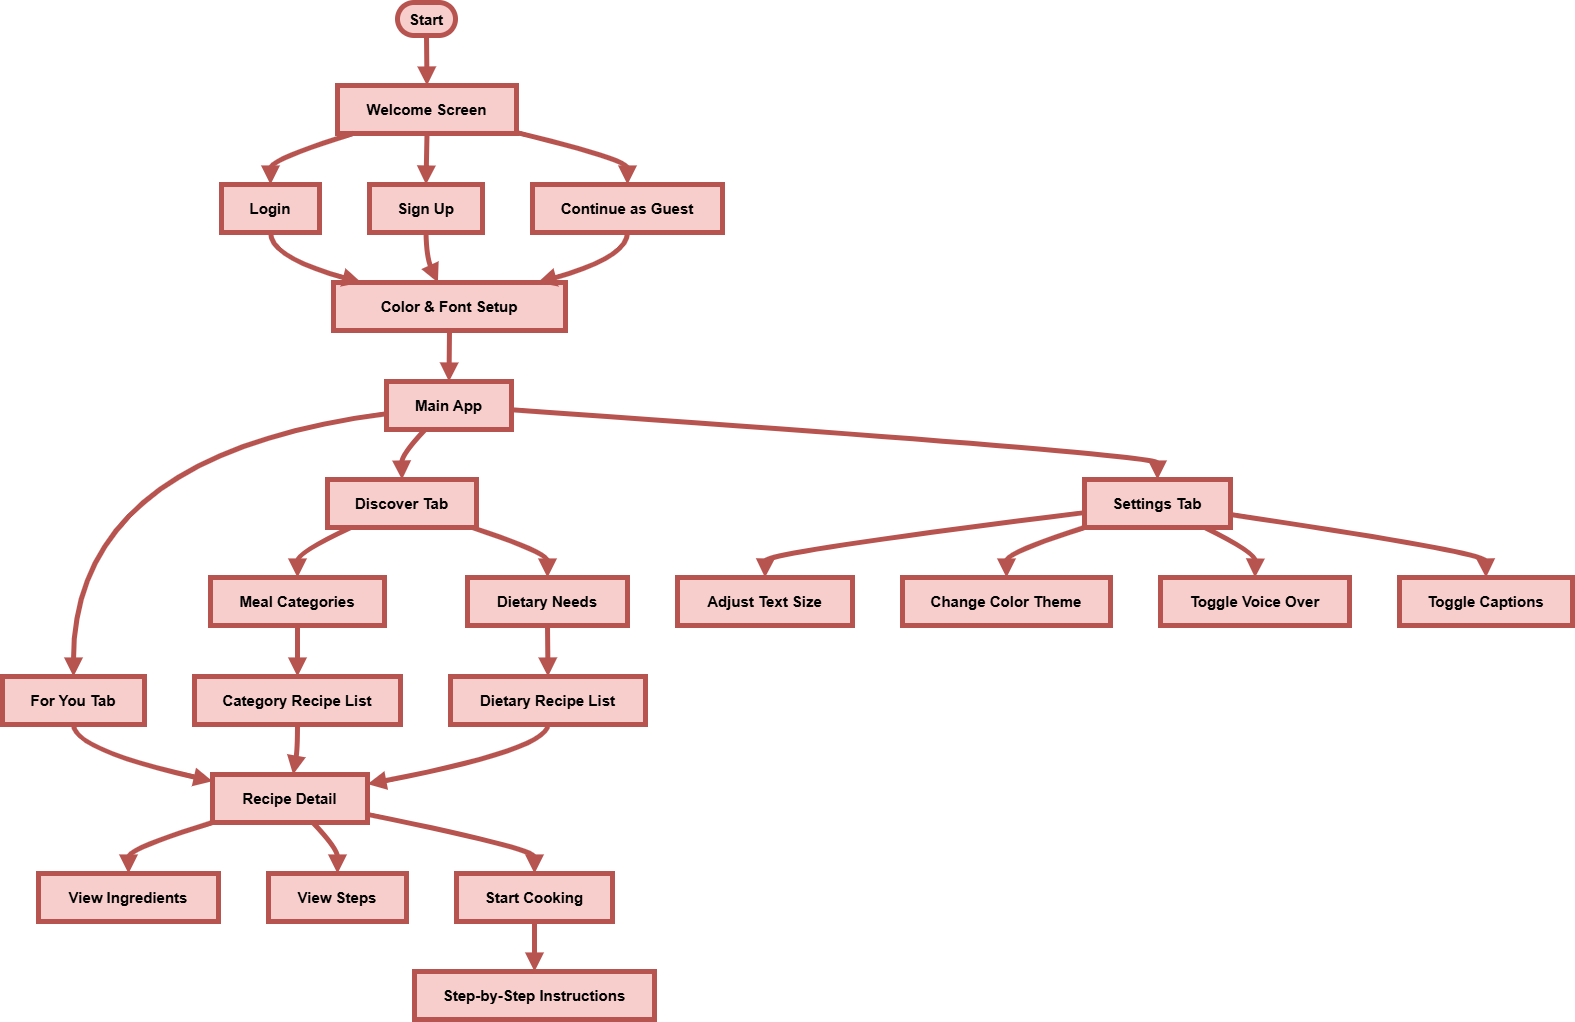

The diagram above was exported from draw.io. Its source (the exported page's mxGraphModel, read from the mxfile embedded in the PNG):
<mxGraphModel dx="1050" dy="557" grid="0" gridSize="10" guides="0" tooltips="1" connect="1" arrows="1" fold="1" page="1" pageScale="1" pageWidth="827" pageHeight="1169" math="0" shadow="0">
  <root>
    <mxCell id="WIyWlLk6GJQsqaUBKTNV-0" />
    <mxCell id="WIyWlLk6GJQsqaUBKTNV-1" parent="WIyWlLk6GJQsqaUBKTNV-0" />
    <mxCell id="h2UNQtG83unIj-Nm7jf2-301" value="Start" style="rounded=1;whiteSpace=wrap;arcSize=50;strokeWidth=5;fillColor=#f8cecc;strokeColor=#b85450;fontSize=15;fontStyle=1" vertex="1" parent="WIyWlLk6GJQsqaUBKTNV-1">
      <mxGeometry x="415" y="139" width="58" height="33" as="geometry" />
    </mxCell>
    <mxCell id="h2UNQtG83unIj-Nm7jf2-302" value="Welcome Screen" style="whiteSpace=wrap;strokeWidth=5;fillColor=#f8cecc;strokeColor=#b85450;fontSize=15;fontStyle=1" vertex="1" parent="WIyWlLk6GJQsqaUBKTNV-1">
      <mxGeometry x="355" y="222" width="179" height="48" as="geometry" />
    </mxCell>
    <mxCell id="h2UNQtG83unIj-Nm7jf2-303" value="Login" style="whiteSpace=wrap;strokeWidth=5;fillColor=#f8cecc;strokeColor=#b85450;fontSize=15;fontStyle=1" vertex="1" parent="WIyWlLk6GJQsqaUBKTNV-1">
      <mxGeometry x="239" y="321" width="98" height="48" as="geometry" />
    </mxCell>
    <mxCell id="h2UNQtG83unIj-Nm7jf2-304" value="Sign Up" style="whiteSpace=wrap;strokeWidth=5;fillColor=#f8cecc;strokeColor=#b85450;fontSize=15;fontStyle=1" vertex="1" parent="WIyWlLk6GJQsqaUBKTNV-1">
      <mxGeometry x="387" y="321" width="113" height="48" as="geometry" />
    </mxCell>
    <mxCell id="h2UNQtG83unIj-Nm7jf2-305" value="Continue as Guest" style="whiteSpace=wrap;strokeWidth=5;fillColor=#f8cecc;strokeColor=#b85450;fontSize=15;fontStyle=1" vertex="1" parent="WIyWlLk6GJQsqaUBKTNV-1">
      <mxGeometry x="550" y="321" width="190" height="48" as="geometry" />
    </mxCell>
    <mxCell id="h2UNQtG83unIj-Nm7jf2-306" value="Color &amp; Font Setup" style="whiteSpace=wrap;strokeWidth=5;fillColor=#f8cecc;strokeColor=#b85450;fontSize=15;fontStyle=1" vertex="1" parent="WIyWlLk6GJQsqaUBKTNV-1">
      <mxGeometry x="351" y="419" width="232" height="48" as="geometry" />
    </mxCell>
    <mxCell id="h2UNQtG83unIj-Nm7jf2-307" value="Main App" style="whiteSpace=wrap;strokeWidth=5;fillColor=#f8cecc;strokeColor=#b85450;fontSize=15;fontStyle=1" vertex="1" parent="WIyWlLk6GJQsqaUBKTNV-1">
      <mxGeometry x="404" y="518" width="125" height="48" as="geometry" />
    </mxCell>
    <mxCell id="h2UNQtG83unIj-Nm7jf2-308" value="For You Tab" style="whiteSpace=wrap;strokeWidth=5;fillColor=#f8cecc;strokeColor=#b85450;fontSize=15;fontStyle=1" vertex="1" parent="WIyWlLk6GJQsqaUBKTNV-1">
      <mxGeometry x="20" y="813" width="142" height="48" as="geometry" />
    </mxCell>
    <mxCell id="h2UNQtG83unIj-Nm7jf2-309" value="Discover Tab" style="whiteSpace=wrap;strokeWidth=5;fillColor=#f8cecc;strokeColor=#b85450;fontSize=15;fontStyle=1" vertex="1" parent="WIyWlLk6GJQsqaUBKTNV-1">
      <mxGeometry x="345" y="616" width="149" height="48" as="geometry" />
    </mxCell>
    <mxCell id="h2UNQtG83unIj-Nm7jf2-310" value="Settings Tab" style="whiteSpace=wrap;strokeWidth=5;fillColor=#f8cecc;strokeColor=#b85450;fontSize=15;fontStyle=1" vertex="1" parent="WIyWlLk6GJQsqaUBKTNV-1">
      <mxGeometry x="1102" y="616" width="146" height="48" as="geometry" />
    </mxCell>
    <mxCell id="h2UNQtG83unIj-Nm7jf2-311" value="Recipe Detail" style="whiteSpace=wrap;strokeWidth=5;fillColor=#f8cecc;strokeColor=#b85450;fontSize=15;fontStyle=1" vertex="1" parent="WIyWlLk6GJQsqaUBKTNV-1">
      <mxGeometry x="230" y="911" width="155" height="48" as="geometry" />
    </mxCell>
    <mxCell id="h2UNQtG83unIj-Nm7jf2-312" value="Meal Categories" style="whiteSpace=wrap;strokeWidth=5;fillColor=#f8cecc;strokeColor=#b85450;fontSize=15;fontStyle=1" vertex="1" parent="WIyWlLk6GJQsqaUBKTNV-1">
      <mxGeometry x="228" y="714" width="174" height="48" as="geometry" />
    </mxCell>
    <mxCell id="h2UNQtG83unIj-Nm7jf2-313" value="Dietary Needs" style="whiteSpace=wrap;strokeWidth=5;fillColor=#f8cecc;strokeColor=#b85450;fontSize=15;fontStyle=1" vertex="1" parent="WIyWlLk6GJQsqaUBKTNV-1">
      <mxGeometry x="485" y="714" width="160" height="48" as="geometry" />
    </mxCell>
    <mxCell id="h2UNQtG83unIj-Nm7jf2-314" value="Category Recipe List" style="whiteSpace=wrap;strokeWidth=5;fillColor=#f8cecc;strokeColor=#b85450;fontSize=15;fontStyle=1" vertex="1" parent="WIyWlLk6GJQsqaUBKTNV-1">
      <mxGeometry x="212" y="813" width="206" height="48" as="geometry" />
    </mxCell>
    <mxCell id="h2UNQtG83unIj-Nm7jf2-315" value="Dietary Recipe List" style="whiteSpace=wrap;strokeWidth=5;fillColor=#f8cecc;strokeColor=#b85450;fontSize=15;fontStyle=1" vertex="1" parent="WIyWlLk6GJQsqaUBKTNV-1">
      <mxGeometry x="468" y="813" width="195" height="48" as="geometry" />
    </mxCell>
    <mxCell id="h2UNQtG83unIj-Nm7jf2-316" value="View Ingredients" style="whiteSpace=wrap;strokeWidth=5;fillColor=#f8cecc;strokeColor=#b85450;fontSize=15;fontStyle=1" vertex="1" parent="WIyWlLk6GJQsqaUBKTNV-1">
      <mxGeometry x="56" y="1010" width="180" height="48" as="geometry" />
    </mxCell>
    <mxCell id="h2UNQtG83unIj-Nm7jf2-317" value="View Steps" style="whiteSpace=wrap;strokeWidth=5;fillColor=#f8cecc;strokeColor=#b85450;fontSize=15;fontStyle=1" vertex="1" parent="WIyWlLk6GJQsqaUBKTNV-1">
      <mxGeometry x="286" y="1010" width="138" height="48" as="geometry" />
    </mxCell>
    <mxCell id="h2UNQtG83unIj-Nm7jf2-318" value="Start Cooking" style="whiteSpace=wrap;strokeWidth=5;fillColor=#f8cecc;strokeColor=#b85450;fontSize=15;fontStyle=1" vertex="1" parent="WIyWlLk6GJQsqaUBKTNV-1">
      <mxGeometry x="474" y="1010" width="156" height="48" as="geometry" />
    </mxCell>
    <mxCell id="h2UNQtG83unIj-Nm7jf2-319" value="Step-by-Step Instructions" style="whiteSpace=wrap;strokeWidth=5;fillColor=#f8cecc;strokeColor=#b85450;fontSize=15;fontStyle=1" vertex="1" parent="WIyWlLk6GJQsqaUBKTNV-1">
      <mxGeometry x="432" y="1108" width="240" height="48" as="geometry" />
    </mxCell>
    <mxCell id="h2UNQtG83unIj-Nm7jf2-320" value="Adjust Text Size" style="whiteSpace=wrap;strokeWidth=5;fillColor=#f8cecc;strokeColor=#b85450;fontSize=15;fontStyle=1" vertex="1" parent="WIyWlLk6GJQsqaUBKTNV-1">
      <mxGeometry x="695" y="714" width="175" height="48" as="geometry" />
    </mxCell>
    <mxCell id="h2UNQtG83unIj-Nm7jf2-321" value="Change Color Theme" style="whiteSpace=wrap;strokeWidth=5;fillColor=#f8cecc;strokeColor=#b85450;fontSize=15;fontStyle=1" vertex="1" parent="WIyWlLk6GJQsqaUBKTNV-1">
      <mxGeometry x="920" y="714" width="208" height="48" as="geometry" />
    </mxCell>
    <mxCell id="h2UNQtG83unIj-Nm7jf2-322" value="Toggle Voice Over" style="whiteSpace=wrap;strokeWidth=5;fillColor=#f8cecc;strokeColor=#b85450;fontSize=15;fontStyle=1" vertex="1" parent="WIyWlLk6GJQsqaUBKTNV-1">
      <mxGeometry x="1178" y="714" width="189" height="48" as="geometry" />
    </mxCell>
    <mxCell id="h2UNQtG83unIj-Nm7jf2-323" value="Toggle Captions" style="whiteSpace=wrap;strokeWidth=5;fillColor=#f8cecc;strokeColor=#b85450;fontSize=15;fontStyle=1" vertex="1" parent="WIyWlLk6GJQsqaUBKTNV-1">
      <mxGeometry x="1417" y="714" width="173" height="48" as="geometry" />
    </mxCell>
    <mxCell id="h2UNQtG83unIj-Nm7jf2-324" value="" style="curved=1;startArrow=none;endArrow=block;exitX=0.5;exitY=1.01;entryX=0.5;entryY=0.01;rounded=0;fillColor=#f8cecc;strokeColor=#b85450;strokeWidth=5;fontSize=15;fontStyle=1" edge="1" parent="WIyWlLk6GJQsqaUBKTNV-1" source="h2UNQtG83unIj-Nm7jf2-301" target="h2UNQtG83unIj-Nm7jf2-302">
      <mxGeometry relative="1" as="geometry">
        <Array as="points" />
      </mxGeometry>
    </mxCell>
    <mxCell id="h2UNQtG83unIj-Nm7jf2-325" value="" style="curved=1;startArrow=none;endArrow=block;exitX=0.07;exitY=1.02;entryX=0.5;entryY=0;rounded=0;fillColor=#f8cecc;strokeColor=#b85450;strokeWidth=5;fontSize=15;fontStyle=1" edge="1" parent="WIyWlLk6GJQsqaUBKTNV-1" source="h2UNQtG83unIj-Nm7jf2-302" target="h2UNQtG83unIj-Nm7jf2-303">
      <mxGeometry relative="1" as="geometry">
        <Array as="points">
          <mxPoint x="288" y="296" />
        </Array>
      </mxGeometry>
    </mxCell>
    <mxCell id="h2UNQtG83unIj-Nm7jf2-326" value="" style="curved=1;startArrow=none;endArrow=block;exitX=0.5;exitY=1.02;entryX=0.5;entryY=0;rounded=0;fillColor=#f8cecc;strokeColor=#b85450;strokeWidth=5;fontSize=15;fontStyle=1" edge="1" parent="WIyWlLk6GJQsqaUBKTNV-1" source="h2UNQtG83unIj-Nm7jf2-302" target="h2UNQtG83unIj-Nm7jf2-304">
      <mxGeometry relative="1" as="geometry">
        <Array as="points" />
      </mxGeometry>
    </mxCell>
    <mxCell id="h2UNQtG83unIj-Nm7jf2-327" value="" style="curved=1;startArrow=none;endArrow=block;exitX=0.99;exitY=0.97;entryX=0.5;entryY=0;rounded=0;fillColor=#f8cecc;strokeColor=#b85450;strokeWidth=5;fontSize=15;fontStyle=1" edge="1" parent="WIyWlLk6GJQsqaUBKTNV-1" source="h2UNQtG83unIj-Nm7jf2-302" target="h2UNQtG83unIj-Nm7jf2-305">
      <mxGeometry relative="1" as="geometry">
        <Array as="points">
          <mxPoint x="645" y="296" />
        </Array>
      </mxGeometry>
    </mxCell>
    <mxCell id="h2UNQtG83unIj-Nm7jf2-328" value="" style="curved=1;startArrow=none;endArrow=block;exitX=0.5;exitY=1;entryX=0.12;entryY=0;rounded=0;fillColor=#f8cecc;strokeColor=#b85450;strokeWidth=5;fontSize=15;fontStyle=1" edge="1" parent="WIyWlLk6GJQsqaUBKTNV-1" source="h2UNQtG83unIj-Nm7jf2-303" target="h2UNQtG83unIj-Nm7jf2-306">
      <mxGeometry relative="1" as="geometry">
        <Array as="points">
          <mxPoint x="288" y="394" />
        </Array>
      </mxGeometry>
    </mxCell>
    <mxCell id="h2UNQtG83unIj-Nm7jf2-329" value="" style="curved=1;startArrow=none;endArrow=block;exitX=0.5;exitY=1;entryX=0.45;entryY=0;rounded=0;fillColor=#f8cecc;strokeColor=#b85450;strokeWidth=5;fontSize=15;fontStyle=1" edge="1" parent="WIyWlLk6GJQsqaUBKTNV-1" source="h2UNQtG83unIj-Nm7jf2-304" target="h2UNQtG83unIj-Nm7jf2-306">
      <mxGeometry relative="1" as="geometry">
        <Array as="points">
          <mxPoint x="444" y="394" />
        </Array>
      </mxGeometry>
    </mxCell>
    <mxCell id="h2UNQtG83unIj-Nm7jf2-330" value="" style="curved=1;startArrow=none;endArrow=block;exitX=0.5;exitY=1;entryX=0.88;entryY=0;rounded=0;fillColor=#f8cecc;strokeColor=#b85450;strokeWidth=5;fontSize=15;fontStyle=1" edge="1" parent="WIyWlLk6GJQsqaUBKTNV-1" source="h2UNQtG83unIj-Nm7jf2-305" target="h2UNQtG83unIj-Nm7jf2-306">
      <mxGeometry relative="1" as="geometry">
        <Array as="points">
          <mxPoint x="645" y="394" />
        </Array>
      </mxGeometry>
    </mxCell>
    <mxCell id="h2UNQtG83unIj-Nm7jf2-331" value="" style="curved=1;startArrow=none;endArrow=block;exitX=0.5;exitY=1.01;entryX=0.5;entryY=-0.01;rounded=0;fillColor=#f8cecc;strokeColor=#b85450;strokeWidth=5;fontSize=15;fontStyle=1" edge="1" parent="WIyWlLk6GJQsqaUBKTNV-1" source="h2UNQtG83unIj-Nm7jf2-306" target="h2UNQtG83unIj-Nm7jf2-307">
      <mxGeometry relative="1" as="geometry">
        <Array as="points" />
      </mxGeometry>
    </mxCell>
    <mxCell id="h2UNQtG83unIj-Nm7jf2-332" value="" style="curved=1;startArrow=none;endArrow=block;exitX=0;exitY=0.67;entryX=0.5;entryY=0;rounded=0;fillColor=#f8cecc;strokeColor=#b85450;strokeWidth=5;fontSize=15;fontStyle=1" edge="1" parent="WIyWlLk6GJQsqaUBKTNV-1" source="h2UNQtG83unIj-Nm7jf2-307" target="h2UNQtG83unIj-Nm7jf2-308">
      <mxGeometry relative="1" as="geometry">
        <Array as="points">
          <mxPoint x="91" y="591" />
        </Array>
      </mxGeometry>
    </mxCell>
    <mxCell id="h2UNQtG83unIj-Nm7jf2-333" value="" style="curved=1;startArrow=none;endArrow=block;exitX=0.31;exitY=1;entryX=0.5;entryY=0;rounded=0;fillColor=#f8cecc;strokeColor=#b85450;strokeWidth=5;fontSize=15;fontStyle=1" edge="1" parent="WIyWlLk6GJQsqaUBKTNV-1" source="h2UNQtG83unIj-Nm7jf2-307" target="h2UNQtG83unIj-Nm7jf2-309">
      <mxGeometry relative="1" as="geometry">
        <Array as="points">
          <mxPoint x="419" y="591" />
        </Array>
      </mxGeometry>
    </mxCell>
    <mxCell id="h2UNQtG83unIj-Nm7jf2-334" value="" style="curved=1;startArrow=none;endArrow=block;exitX=1;exitY=0.59;entryX=0.5;entryY=0;rounded=0;fillColor=#f8cecc;strokeColor=#b85450;strokeWidth=5;fontSize=15;fontStyle=1" edge="1" parent="WIyWlLk6GJQsqaUBKTNV-1" source="h2UNQtG83unIj-Nm7jf2-307" target="h2UNQtG83unIj-Nm7jf2-310">
      <mxGeometry relative="1" as="geometry">
        <Array as="points">
          <mxPoint x="1175" y="591" />
        </Array>
      </mxGeometry>
    </mxCell>
    <mxCell id="h2UNQtG83unIj-Nm7jf2-335" value="" style="curved=1;startArrow=none;endArrow=block;exitX=0.5;exitY=1;entryX=0;entryY=0.14;rounded=0;fillColor=#f8cecc;strokeColor=#b85450;strokeWidth=5;fontSize=15;fontStyle=1" edge="1" parent="WIyWlLk6GJQsqaUBKTNV-1" source="h2UNQtG83unIj-Nm7jf2-308" target="h2UNQtG83unIj-Nm7jf2-311">
      <mxGeometry relative="1" as="geometry">
        <Array as="points">
          <mxPoint x="91" y="886" />
        </Array>
      </mxGeometry>
    </mxCell>
    <mxCell id="h2UNQtG83unIj-Nm7jf2-336" value="" style="curved=1;startArrow=none;endArrow=block;exitX=0.15;exitY=1.01;entryX=0.5;entryY=0.01;rounded=0;fillColor=#f8cecc;strokeColor=#b85450;strokeWidth=5;fontSize=15;fontStyle=1" edge="1" parent="WIyWlLk6GJQsqaUBKTNV-1" source="h2UNQtG83unIj-Nm7jf2-309" target="h2UNQtG83unIj-Nm7jf2-312">
      <mxGeometry relative="1" as="geometry">
        <Array as="points">
          <mxPoint x="315" y="689" />
        </Array>
      </mxGeometry>
    </mxCell>
    <mxCell id="h2UNQtG83unIj-Nm7jf2-337" value="" style="curved=1;startArrow=none;endArrow=block;exitX=0.98;exitY=1.01;entryX=0.5;entryY=0.01;rounded=0;fillColor=#f8cecc;strokeColor=#b85450;strokeWidth=5;fontSize=15;fontStyle=1" edge="1" parent="WIyWlLk6GJQsqaUBKTNV-1" source="h2UNQtG83unIj-Nm7jf2-309" target="h2UNQtG83unIj-Nm7jf2-313">
      <mxGeometry relative="1" as="geometry">
        <Array as="points">
          <mxPoint x="565" y="689" />
        </Array>
      </mxGeometry>
    </mxCell>
    <mxCell id="h2UNQtG83unIj-Nm7jf2-338" value="" style="curved=1;startArrow=none;endArrow=block;exitX=0.5;exitY=1.02;entryX=0.5;entryY=0;rounded=0;fillColor=#f8cecc;strokeColor=#b85450;strokeWidth=5;fontSize=15;fontStyle=1" edge="1" parent="WIyWlLk6GJQsqaUBKTNV-1" source="h2UNQtG83unIj-Nm7jf2-312" target="h2UNQtG83unIj-Nm7jf2-314">
      <mxGeometry relative="1" as="geometry">
        <Array as="points" />
      </mxGeometry>
    </mxCell>
    <mxCell id="h2UNQtG83unIj-Nm7jf2-339" value="" style="curved=1;startArrow=none;endArrow=block;exitX=0.5;exitY=1.02;entryX=0.5;entryY=0;rounded=0;fillColor=#f8cecc;strokeColor=#b85450;strokeWidth=5;fontSize=15;fontStyle=1" edge="1" parent="WIyWlLk6GJQsqaUBKTNV-1" source="h2UNQtG83unIj-Nm7jf2-313" target="h2UNQtG83unIj-Nm7jf2-315">
      <mxGeometry relative="1" as="geometry">
        <Array as="points" />
      </mxGeometry>
    </mxCell>
    <mxCell id="h2UNQtG83unIj-Nm7jf2-340" value="" style="curved=1;startArrow=none;endArrow=block;exitX=0.5;exitY=1;entryX=0.52;entryY=0;rounded=0;fillColor=#f8cecc;strokeColor=#b85450;strokeWidth=5;fontSize=15;fontStyle=1" edge="1" parent="WIyWlLk6GJQsqaUBKTNV-1" source="h2UNQtG83unIj-Nm7jf2-314" target="h2UNQtG83unIj-Nm7jf2-311">
      <mxGeometry relative="1" as="geometry">
        <Array as="points">
          <mxPoint x="315" y="886" />
        </Array>
      </mxGeometry>
    </mxCell>
    <mxCell id="h2UNQtG83unIj-Nm7jf2-341" value="" style="curved=1;startArrow=none;endArrow=block;exitX=0.5;exitY=1;entryX=1;entryY=0.2;rounded=0;fillColor=#f8cecc;strokeColor=#b85450;strokeWidth=5;fontSize=15;fontStyle=1" edge="1" parent="WIyWlLk6GJQsqaUBKTNV-1" source="h2UNQtG83unIj-Nm7jf2-315" target="h2UNQtG83unIj-Nm7jf2-311">
      <mxGeometry relative="1" as="geometry">
        <Array as="points">
          <mxPoint x="565" y="886" />
        </Array>
      </mxGeometry>
    </mxCell>
    <mxCell id="h2UNQtG83unIj-Nm7jf2-342" value="" style="curved=1;startArrow=none;endArrow=block;exitX=0;exitY=1;entryX=0.5;entryY=-0.01;rounded=0;fillColor=#f8cecc;strokeColor=#b85450;strokeWidth=5;fontSize=15;fontStyle=1" edge="1" parent="WIyWlLk6GJQsqaUBKTNV-1" source="h2UNQtG83unIj-Nm7jf2-311" target="h2UNQtG83unIj-Nm7jf2-316">
      <mxGeometry relative="1" as="geometry">
        <Array as="points">
          <mxPoint x="146" y="985" />
        </Array>
      </mxGeometry>
    </mxCell>
    <mxCell id="h2UNQtG83unIj-Nm7jf2-343" value="" style="curved=1;startArrow=none;endArrow=block;exitX=0.65;exitY=1.01;entryX=0.5;entryY=-0.01;rounded=0;fillColor=#f8cecc;strokeColor=#b85450;strokeWidth=5;fontSize=15;fontStyle=1" edge="1" parent="WIyWlLk6GJQsqaUBKTNV-1" source="h2UNQtG83unIj-Nm7jf2-311" target="h2UNQtG83unIj-Nm7jf2-317">
      <mxGeometry relative="1" as="geometry">
        <Array as="points">
          <mxPoint x="355" y="985" />
        </Array>
      </mxGeometry>
    </mxCell>
    <mxCell id="h2UNQtG83unIj-Nm7jf2-344" value="" style="curved=1;startArrow=none;endArrow=block;exitX=1;exitY=0.83;entryX=0.5;entryY=-0.01;rounded=0;fillColor=#f8cecc;strokeColor=#b85450;strokeWidth=5;fontSize=15;fontStyle=1" edge="1" parent="WIyWlLk6GJQsqaUBKTNV-1" source="h2UNQtG83unIj-Nm7jf2-311" target="h2UNQtG83unIj-Nm7jf2-318">
      <mxGeometry relative="1" as="geometry">
        <Array as="points">
          <mxPoint x="552" y="985" />
        </Array>
      </mxGeometry>
    </mxCell>
    <mxCell id="h2UNQtG83unIj-Nm7jf2-345" value="" style="curved=1;startArrow=none;endArrow=block;exitX=0.5;exitY=1;entryX=0.5;entryY=0;rounded=0;fillColor=#f8cecc;strokeColor=#b85450;strokeWidth=5;fontSize=15;fontStyle=1" edge="1" parent="WIyWlLk6GJQsqaUBKTNV-1" source="h2UNQtG83unIj-Nm7jf2-318" target="h2UNQtG83unIj-Nm7jf2-319">
      <mxGeometry relative="1" as="geometry">
        <Array as="points" />
      </mxGeometry>
    </mxCell>
    <mxCell id="h2UNQtG83unIj-Nm7jf2-346" value="" style="curved=1;startArrow=none;endArrow=block;exitX=0;exitY=0.69;entryX=0.5;entryY=0.01;rounded=0;fillColor=#f8cecc;strokeColor=#b85450;strokeWidth=5;fontSize=15;fontStyle=1" edge="1" parent="WIyWlLk6GJQsqaUBKTNV-1" source="h2UNQtG83unIj-Nm7jf2-310" target="h2UNQtG83unIj-Nm7jf2-320">
      <mxGeometry relative="1" as="geometry">
        <Array as="points">
          <mxPoint x="783" y="689" />
        </Array>
      </mxGeometry>
    </mxCell>
    <mxCell id="h2UNQtG83unIj-Nm7jf2-347" value="" style="curved=1;startArrow=none;endArrow=block;exitX=0;exitY=1;entryX=0.5;entryY=0.01;rounded=0;fillColor=#f8cecc;strokeColor=#b85450;strokeWidth=5;fontSize=15;fontStyle=1" edge="1" parent="WIyWlLk6GJQsqaUBKTNV-1" source="h2UNQtG83unIj-Nm7jf2-310" target="h2UNQtG83unIj-Nm7jf2-321">
      <mxGeometry relative="1" as="geometry">
        <Array as="points">
          <mxPoint x="1024" y="689" />
        </Array>
      </mxGeometry>
    </mxCell>
    <mxCell id="h2UNQtG83unIj-Nm7jf2-348" value="" style="curved=1;startArrow=none;endArrow=block;exitX=0.83;exitY=1.01;entryX=0.5;entryY=0.01;rounded=0;fillColor=#f8cecc;strokeColor=#b85450;strokeWidth=5;fontSize=15;fontStyle=1" edge="1" parent="WIyWlLk6GJQsqaUBKTNV-1" source="h2UNQtG83unIj-Nm7jf2-310" target="h2UNQtG83unIj-Nm7jf2-322">
      <mxGeometry relative="1" as="geometry">
        <Array as="points">
          <mxPoint x="1273" y="689" />
        </Array>
      </mxGeometry>
    </mxCell>
    <mxCell id="h2UNQtG83unIj-Nm7jf2-349" value="" style="curved=1;startArrow=none;endArrow=block;exitX=1;exitY=0.73;entryX=0.5;entryY=0.01;rounded=0;fillColor=#f8cecc;strokeColor=#b85450;strokeWidth=5;fontSize=15;fontStyle=1" edge="1" parent="WIyWlLk6GJQsqaUBKTNV-1" source="h2UNQtG83unIj-Nm7jf2-310" target="h2UNQtG83unIj-Nm7jf2-323">
      <mxGeometry relative="1" as="geometry">
        <Array as="points">
          <mxPoint x="1503" y="689" />
        </Array>
      </mxGeometry>
    </mxCell>
  </root>
</mxGraphModel>